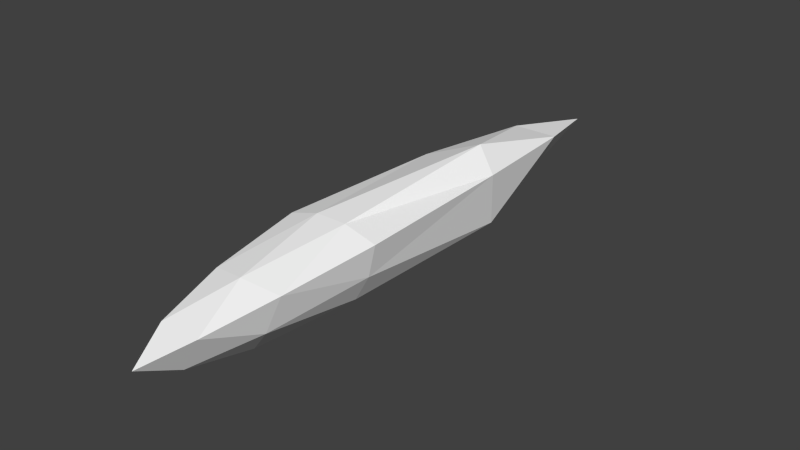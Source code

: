 # Source: ant6.blend  (saved by Blender 2.71.0; exported with 4.5.12 LTS)
import bpy
from mathutils import Matrix  # noqa: F401  (used for matrix-valued properties, if any)

bpy.ops.wm.read_factory_settings(use_empty=True)
scene = bpy.context.scene
scene.name = 'Scene'

# ---- collections
col_collection_1 = bpy.data.collections.new('Collection 1'); scene.collection.children.link(col_collection_1)

# ---- materials (node trees are filled in below, after node groups)
mat_colobotmesh_mat_1 = bpy.data.materials.new('ColobotMesh_mat_1')
mat_colobotmesh_mat_1.alpha_threshold = 0.0
mat_colobotmesh_mat_1.use_transparent_shadow = False
mat_colobotmesh_mat_1.diffuse_color = (1.0, 1.0, 1.0, 1.0)
mat_colobotmesh_mat_1.specular_color = (0.0, 0.0, 0.0)
mat_colobotmesh_mat_1.roughness = 0.5

# ---- material node trees

# ---- world
world_world = bpy.data.worlds.new('World'); scene.world = world_world
world_world.color = (0.05088, 0.05088, 0.05088)
world_world.use_sun_shadow = False
world_world.sun_shadow_jitter_overblur = 0.0
world_world.cycles.sampling_method = 'MANUAL'
world_world.cycles.sample_map_resolution = 256

# ---- meshes
me_colobotmesh = bpy.data.meshes.new('ColobotMesh_')
me_colobotmesh.from_pydata([(0.004038, -0.2775, -0.9533), (0.2494, 0.1543, -0.9463), (0.003409, -0.009702, 0.1672), (-0.2472, 0.1508, -0.9457), (-0.000422, 0.04374, -2.984), (0.1911, 0.1112, -0.4405), (0.1092, 0.05653, -0.06937), (0.001099, -0.1056, -2.548), (0.002585, -0.2127, -1.871), (-0.1873, 0.1086, -0.4401), (-0.1038, 0.05505, -0.06913), (-0.1238, -0.1607, -0.946), (-0.2076, -0.01789, -0.9434), (0.004181, -0.2179, -0.4459), (0.003972, -0.1286, -0.07238), (0.1225, 0.1081, -2.545), (0.2058, 0.145, -1.865), (0.1303, -0.1589, -0.9462), (0.2121, -0.01498, -0.9439), (-0.2056, 0.1421, -1.865), (-0.1233, 0.1064, -2.544), (0.08348, 0.2042, -0.94), (-0.08206, 0.203, -0.9398), (0.1296, -0.07214, -0.4031), (0.001703, 0.1459, -0.3992), (-0.1232, -0.0739, -0.4028), (0.1578, -0.1552, -1.936), (0.07927, 0.2524, -1.929), (-0.2345, -0.01944, -1.933)], [], [(0, 17, 13), (1, 21, 5), (3, 12, 9), (4, 15, 7), (4, 20, 15), (4, 7, 20), (14, 6, 2), (13, 23, 14), (14, 23, 6), (23, 5, 6), (13, 17, 23), (17, 18, 23), (23, 18, 5), (18, 1, 5), (6, 10, 2), (5, 24, 6), (6, 24, 10), (24, 9, 10), (5, 21, 24), (21, 22, 24), (24, 22, 9), (22, 3, 9), (10, 14, 2), (9, 25, 10), (10, 25, 14), (25, 13, 14), (9, 12, 25), (12, 11, 25), (25, 11, 13), (11, 0, 13), (8, 17, 0), (7, 26, 8), (8, 26, 17), (26, 18, 17), (7, 15, 26), (15, 16, 26), (26, 16, 18), (16, 1, 18), (16, 21, 1), (15, 27, 16), (16, 27, 21), (27, 22, 21), (15, 20, 27), (20, 19, 27), (27, 19, 22), (19, 3, 22), (19, 12, 3), (20, 28, 19), (19, 28, 12), (28, 11, 12), (20, 7, 28), (7, 8, 28), (28, 8, 11), (8, 0, 11)])
_uv = me_colobotmesh.uv_layers.new(name='UV_1')
_uv.uv.foreach_set('vector', [0.7832, 0.9395, 0.7833, 0.9486, 0.7923, 0.9451, 0.7832, 0.9668, 0.7832, 0.9666, 0.7923, 0.9577, 0.7834, 0.9668, 0.7833, 0.9577, 0.7924, 0.9634, 0.001953, 0.741, 0.08398, 0.7434, 0.0837, 0.7343, 0.001953, 0.7207, 0.08398, 0.7295, 0.08396, 0.7298, 0.001953, 0.7412, 0.08368, 0.7344, 0.08398, 0.7435, 0.8014, 0.9508, 0.8015, 0.9599, 0.8105, 0.9564, 0.7923, 0.9451, 0.7924, 0.9542, 0.8014, 0.9508, 0.8014, 0.9508, 0.7924, 0.9542, 0.8015, 0.9599, 0.7924, 0.9542, 0.7924, 0.9633, 0.8015, 0.9599, 0.7923, 0.9451, 0.7833, 0.9486, 0.7924, 0.9542, 0.7833, 0.9486, 0.7833, 0.9577, 0.7924, 0.9542, 0.7924, 0.9542, 0.7833, 0.9577, 0.7924, 0.9633, 0.7833, 0.9577, 0.7834, 0.9668, 0.7924, 0.9633, 0.8014, 0.9486, 0.8014, 0.9484, 0.8105, 0.9395, 0.7923, 0.9577, 0.7923, 0.9575, 0.8014, 0.9486, 0.8014, 0.9486, 0.7923, 0.9575, 0.8014, 0.9484, 0.7923, 0.9575, 0.7923, 0.9573, 0.8014, 0.9484, 0.7923, 0.9577, 0.7832, 0.9666, 0.7923, 0.9575, 0.7832, 0.9666, 0.7832, 0.9664, 0.7923, 0.9575, 0.7923, 0.9575, 0.7832, 0.9664, 0.7923, 0.9573, 0.7832, 0.9664, 0.7832, 0.9662, 0.7923, 0.9573, 0.8015, 0.96, 0.8014, 0.9508, 0.8105, 0.9565, 0.7924, 0.9634, 0.7924, 0.9543, 0.8015, 0.96, 0.8015, 0.96, 0.7924, 0.9543, 0.8014, 0.9508, 0.7924, 0.9543, 0.7923, 0.9452, 0.8014, 0.9508, 0.7924, 0.9634, 0.7833, 0.9577, 0.7924, 0.9543, 0.7833, 0.9577, 0.7833, 0.9486, 0.7924, 0.9543, 0.7924, 0.9543, 0.7833, 0.9486, 0.7923, 0.9452, 0.7833, 0.9486, 0.7832, 0.9395, 0.7923, 0.9452, 0.1655, 0.7275, 0.2475, 0.7298, 0.2472, 0.7207, 0.0837, 0.7343, 0.1657, 0.7366, 0.1655, 0.7275, 0.1655, 0.7275, 0.1657, 0.7366, 0.2475, 0.7298, 0.1657, 0.7366, 0.2478, 0.7389, 0.2475, 0.7298, 0.0837, 0.7343, 0.08398, 0.7434, 0.1657, 0.7366, 0.08398, 0.7434, 0.166, 0.7457, 0.1657, 0.7366, 0.1657, 0.7366, 0.166, 0.7457, 0.2478, 0.7389, 0.166, 0.7457, 0.248, 0.748, 0.2478, 0.7389, 0.166, 0.7389, 0.248, 0.7478, 0.248, 0.748, 0.08396, 0.7298, 0.166, 0.7386, 0.166, 0.7389, 0.166, 0.7389, 0.166, 0.7386, 0.248, 0.7478, 0.166, 0.7386, 0.248, 0.7475, 0.248, 0.7478, 0.08396, 0.7298, 0.08398, 0.7295, 0.166, 0.7386, 0.08398, 0.7295, 0.166, 0.7384, 0.166, 0.7386, 0.166, 0.7386, 0.166, 0.7384, 0.248, 0.7475, 0.166, 0.7384, 0.248, 0.7472, 0.248, 0.7475, 0.166, 0.7458, 0.2477, 0.7389, 0.248, 0.748, 0.08398, 0.7435, 0.1657, 0.7367, 0.166, 0.7458, 0.166, 0.7458, 0.1657, 0.7367, 0.2477, 0.7389, 0.1657, 0.7367, 0.2474, 0.7298, 0.2477, 0.7389, 0.08398, 0.7435, 0.08368, 0.7344, 0.1657, 0.7367, 0.08368, 0.7344, 0.1654, 0.7275, 0.1657, 0.7367, 0.1657, 0.7367, 0.1654, 0.7275, 0.2474, 0.7298, 0.1654, 0.7275, 0.2471, 0.7207, 0.2474, 0.7298])
me_colobotmesh.materials.append(mat_colobotmesh_mat_1)
me_colobotmesh.use_remesh_preserve_volume = False
me_colobotmesh.use_remesh_preserve_attributes = False
me_colobotmesh.use_mirror_vertex_groups = False
me_colobotmesh.update()

# ---- objects
ob_colobotmesh_1 = bpy.data.objects.new('ColobotMesh_1', me_colobotmesh)

# ---- transforms, parenting, visibility, modifiers, constraints
ob_colobotmesh_1.location = (0.0, 0.0, 0.0)
ob_colobotmesh_1.rotation_euler = (1.571, 0.0, 0.0)
ob_colobotmesh_1.lineart.crease_threshold = 0.0

# ---- collection membership
col_collection_1.objects.link(ob_colobotmesh_1)

# ---- scene / render settings (as saved in the file)
scene.frame_start = 1; scene.frame_end = 250; scene.frame_set(1)
scene.render.engine = 'BLENDER_EEVEE_NEXT'
scene.render.resolution_percentage = 50
scene.render.dither_intensity = 0.0
scene.cycles.use_denoising = False
scene.cycles.samples = 10
scene.cycles.sampling_pattern = 'TABULATED_SOBOL'
scene.cycles.light_sampling_threshold = 0.0
scene.cycles.use_adaptive_sampling = False
scene.cycles.use_light_tree = False
scene.cycles.blur_glossy = 0.0
scene.cycles.volume_bounces = 1
scene.cycles.pixel_filter_type = 'GAUSSIAN'
scene.cycles.sample_clamp_indirect = 0.0
scene.view_settings.view_transform = 'Standard'
bpy.context.view_layer.update()

# ---- added for rendering (the .blend has no active camera and no usable light): camera, sun
cam_auto = bpy.data.cameras.new('AutoCamera')
cam_auto.lens = 50.0
cam_auto.sensor_width = 36.0
cam_auto.clip_end = 1000.0
ob_auto_camera = bpy.data.objects.new('AutoCamera', cam_auto)
scene.collection.objects.link(ob_auto_camera)
ob_auto_camera.location = (2.99307, -2.182, 2.38107)
ob_auto_camera.rotation_euler = (1.09748, -7.21219e-08, 0.694738)
scene.camera = ob_auto_camera
light_auto_sun = bpy.data.lights.new('AutoSun', 'SUN')
light_auto_sun.energy = 3.0
light_auto_sun.angle = 0.0523599
ob_auto_sun = bpy.data.objects.new('AutoSun', light_auto_sun)
scene.collection.objects.link(ob_auto_sun)
ob_auto_sun.rotation_euler = (0.872665, 0.174533, 0.523599)
bpy.context.view_layer.update()
